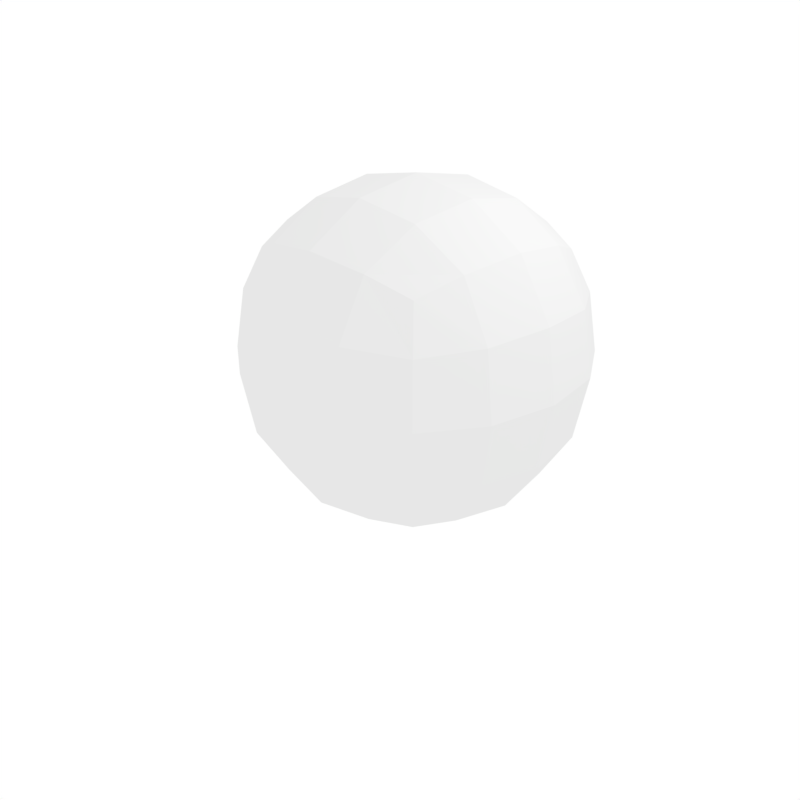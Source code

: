 # Source: cube.blend  (saved by Blender 2.79.0; exported with 4.5.12 LTS)
import bpy
from mathutils import Matrix  # noqa: F401  (used for matrix-valued properties, if any)

bpy.ops.wm.read_factory_settings(use_empty=True)
scene = bpy.context.scene
scene.name = 'Scene'

# ---- collections
col_collection_1 = bpy.data.collections.new('Collection 1'); scene.collection.children.link(col_collection_1)

# ---- materials (node trees are filled in below, after node groups)
mat_material_001 = bpy.data.materials.new('Material.001')
mat_material_001.alpha_threshold = 0.0
mat_material_001.use_transparent_shadow = False
mat_material_001.roughness = 0.5

# ---- material node trees

# ---- world
world_world = bpy.data.worlds.new('World'); scene.world = world_world
world_world.color = (1.0, 1.0, 1.0)
world_world.use_sun_shadow = False
world_world.sun_shadow_jitter_overblur = 0.0
world_world.cycles.sampling_method = 'MANUAL'

# ---- cameras
cam_camera = bpy.data.cameras.new('Camera')
cam_camera.clip_end = 100.0
cam_camera.lens = 35.0
cam_camera.sensor_width = 32.0
cam_camera.sensor_height = 18.0
cam_camera.ortho_scale = 7.314
cam_camera.dof.focus_distance = 0.0
cam_camera.dof.aperture_fstop = 128.0

# ---- lights
light_lamp = bpy.data.lights.new('Lamp', 'POINT')
light_lamp.transmission_factor = 0.0
light_lamp.cutoff_distance = 30.0
light_lamp.energy = 100.0
light_lamp.shadow_buffer_clip_start = 1.001
light_lamp.shadow_soft_size = 0.1
light_lamp.shadow_maximum_resolution = 0.006
light_lamp.use_absolute_resolution = True

# ---- meshes
me_cube = bpy.data.meshes.new('Cube')
me_cube.from_pydata([(1.0, 1.0, -1.0), (1.0, -1.0, -1.0), (-1.0, -1.0, -1.0), (-1.0, 1.0, -1.0), (1.0, 1.0, 1.0), (1.0, -1.0, 1.0), (-1.0, -1.0, 1.0), (-1.0, 1.0, 1.0)], [], [(0, 1, 2, 3), (4, 7, 6, 5), (0, 4, 5, 1), (1, 5, 6, 2), (2, 6, 7, 3), (4, 0, 3, 7)])
_uv = me_cube.uv_layers.new(name='UVMap')
_uv.uv.foreach_set('vector', [0.8495, 0.3464, 0.5101, 0.09312, 0.1883, 0.3538, 0.5212, 0.4967, 0.935, 0.8292, 0.525, 0.8828, 0.1155, 0.8334, 0.5175, 0.7203, 0.8495, 0.3464, 0.935, 0.8292, 0.5175, 0.7203, 0.5101, 0.09312, 0.5101, 0.09312, 0.5175, 0.7203, 0.1155, 0.8334, 0.1883, 0.3538, 0.1883, 0.3538, 0.1155, 0.8334, 0.525, 0.8828, 0.5212, 0.4967, 0.935, 0.8292, 0.8495, 0.3464, 0.5212, 0.4967, 0.525, 0.8828])
me_cube.materials.append(mat_material_001)
me_cube.use_remesh_preserve_volume = False
me_cube.use_remesh_preserve_attributes = False
me_cube.use_mirror_vertex_groups = False
me_cube.update()

# ---- objects
ob_cube = bpy.data.objects.new('Cube', me_cube)
ob_lamp = bpy.data.objects.new('Lamp', light_lamp)
ob_camera = bpy.data.objects.new('Camera', cam_camera)

# ---- transforms, parenting, visibility, modifiers, constraints
ob_cube.location = (0.8327, 0.0, 1.381)
ob_cube.scale = (2.391, 2.391, 2.391)
ob_cube.lock_rotations_4d = False
ob_cube.empty_display_type = 'ARROWS'
ob_cube.lineart.crease_threshold = 0.0
_m = ob_cube.modifiers.new('Subsurf', 'SUBSURF')
_m.uv_smooth = 'PRESERVE_CORNERS'
_m.quality = 2
_m.levels = 0
_m.show_only_control_edges = False
ob_lamp.location = (4.076, 1.005, 5.904)
ob_lamp.rotation_euler = (0.6503, 0.05522, 1.866)
ob_lamp.lock_rotations_4d = False
ob_lamp.empty_display_type = 'ARROWS'
ob_lamp.color = (0.0, 0.0, 0.0, 0.0)
ob_lamp.lineart.crease_threshold = 0.0
ob_camera.location = (7.481, -6.508, 5.344)
ob_camera.rotation_euler = (1.109, 0.0, 0.8149)
ob_camera.lock_rotations_4d = False
ob_camera.empty_display_type = 'ARROWS'
ob_camera.color = (0.0, 0.0, 0.0, 0.0)
ob_camera.display_type = 'WIRE'
ob_camera.lineart.crease_threshold = 0.0

# ---- collection membership
col_collection_1.objects.link(ob_cube)
col_collection_1.objects.link(ob_lamp)
col_collection_1.objects.link(ob_camera)

# ---- scene / render settings (as saved in the file)
scene.camera = ob_camera
scene.frame_start = 1; scene.frame_end = 250; scene.frame_set(1)
scene.render.engine = 'BLENDER_EEVEE_NEXT'
scene.render.resolution_x = 1024
scene.render.resolution_y = 1024
scene.render.resolution_percentage = 50
scene.render.dither_intensity = 0.0
scene.render.use_freestyle = True
scene.render.line_thickness = 1.5
scene.cycles.use_denoising = False
scene.cycles.samples = 128
scene.cycles.sampling_pattern = 'TABULATED_SOBOL'
scene.cycles.use_adaptive_sampling = False
scene.cycles.use_light_tree = False
scene.cycles.blur_glossy = 0.0
scene.cycles.sample_clamp_indirect = 0.0
scene.view_settings.view_transform = 'Standard'
bpy.context.view_layer.update()
